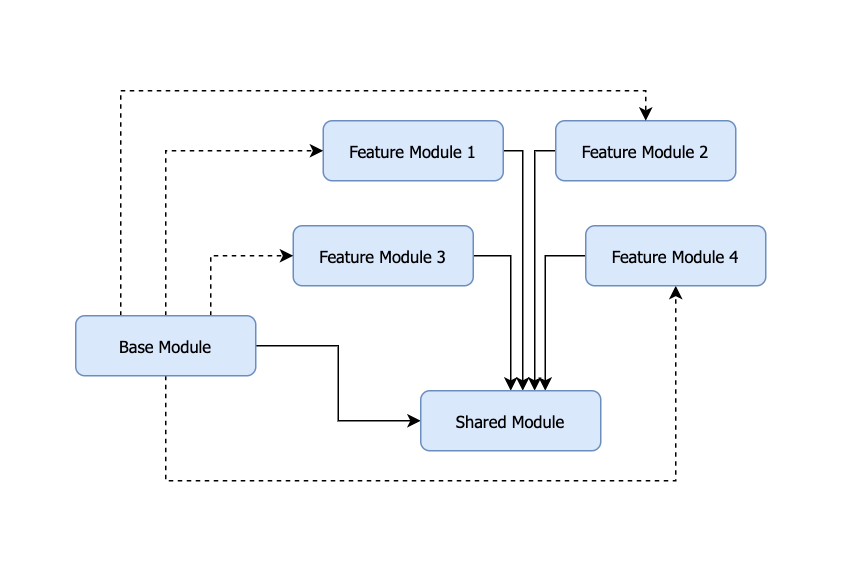

The diagram above was exported from draw.io. Its source (the exported page's mxGraphModel, read from the mxfile embedded in the PNG):
<mxGraphModel dx="728" dy="432" grid="1" gridSize="10" guides="1" tooltips="1" connect="1" arrows="1" fold="1" page="1" pageScale="1" pageWidth="850" pageHeight="1100" math="0" shadow="0">
  <root>
    <mxCell id="0" />
    <mxCell id="1" parent="0" />
    <mxCell id="sHZs6F-3S2KQSg3cI7Sk-2" value="" style="rounded=0;whiteSpace=wrap;html=1;strokeColor=none;fillColor=default;" vertex="1" parent="1">
      <mxGeometry x="150" y="230" width="560" height="390" as="geometry" />
    </mxCell>
    <mxCell id="XwMoGz11QL5m09G3w-8j-28" style="edgeStyle=orthogonalEdgeStyle;rounded=0;orthogonalLoop=1;jettySize=auto;html=1;exitX=1;exitY=0.5;exitDx=0;exitDy=0;entryX=0.5;entryY=0;entryDx=0;entryDy=0;sketch=0;shadow=0;fontFamily=Tahoma;fontSize=11;" parent="1" source="XwMoGz11QL5m09G3w-8j-2" target="XwMoGz11QL5m09G3w-8j-24" edge="1">
      <mxGeometry relative="1" as="geometry">
        <Array as="points">
          <mxPoint x="490" y="400" />
        </Array>
      </mxGeometry>
    </mxCell>
    <mxCell id="XwMoGz11QL5m09G3w-8j-2" value="Feature Module 3" style="rounded=1;whiteSpace=wrap;html=1;sketch=0;shadow=0;fontFamily=Tahoma;fontSize=11;fillColor=#dae8fc;strokeColor=#6c8ebf;" parent="1" vertex="1">
      <mxGeometry x="345" y="380" width="120" height="40" as="geometry" />
    </mxCell>
    <mxCell id="XwMoGz11QL5m09G3w-8j-31" style="edgeStyle=orthogonalEdgeStyle;rounded=0;orthogonalLoop=1;jettySize=auto;html=1;exitX=1;exitY=0.5;exitDx=0;exitDy=0;entryX=0.567;entryY=0;entryDx=0;entryDy=0;entryPerimeter=0;sketch=0;shadow=0;fontFamily=Tahoma;fontSize=11;" parent="1" source="XwMoGz11QL5m09G3w-8j-7" target="XwMoGz11QL5m09G3w-8j-24" edge="1">
      <mxGeometry relative="1" as="geometry">
        <Array as="points">
          <mxPoint x="498" y="330" />
        </Array>
      </mxGeometry>
    </mxCell>
    <mxCell id="XwMoGz11QL5m09G3w-8j-7" value="Feature Module 1" style="rounded=1;whiteSpace=wrap;html=1;sketch=0;shadow=0;fontFamily=Tahoma;fontSize=11;fillColor=#dae8fc;strokeColor=#6c8ebf;" parent="1" vertex="1">
      <mxGeometry x="365" y="310" width="120" height="40" as="geometry" />
    </mxCell>
    <mxCell id="XwMoGz11QL5m09G3w-8j-32" style="edgeStyle=orthogonalEdgeStyle;rounded=0;orthogonalLoop=1;jettySize=auto;html=1;exitX=0;exitY=0.5;exitDx=0;exitDy=0;entryX=0.633;entryY=0;entryDx=0;entryDy=0;entryPerimeter=0;sketch=0;shadow=0;fontFamily=Tahoma;fontSize=11;" parent="1" source="XwMoGz11QL5m09G3w-8j-8" target="XwMoGz11QL5m09G3w-8j-24" edge="1">
      <mxGeometry relative="1" as="geometry">
        <Array as="points">
          <mxPoint x="506" y="330" />
        </Array>
      </mxGeometry>
    </mxCell>
    <mxCell id="XwMoGz11QL5m09G3w-8j-8" value="Feature Module 2" style="rounded=1;whiteSpace=wrap;html=1;sketch=0;shadow=0;fontFamily=Tahoma;fontSize=11;fillColor=#dae8fc;strokeColor=#6c8ebf;" parent="1" vertex="1">
      <mxGeometry x="520" y="310" width="120" height="40" as="geometry" />
    </mxCell>
    <mxCell id="XwMoGz11QL5m09G3w-8j-34" style="edgeStyle=orthogonalEdgeStyle;rounded=0;orthogonalLoop=1;jettySize=auto;html=1;exitX=1;exitY=0.5;exitDx=0;exitDy=0;entryX=0;entryY=0.5;entryDx=0;entryDy=0;sketch=0;shadow=0;fontFamily=Tahoma;fontSize=11;" parent="1" source="XwMoGz11QL5m09G3w-8j-22" target="XwMoGz11QL5m09G3w-8j-24" edge="1">
      <mxGeometry relative="1" as="geometry" />
    </mxCell>
    <mxCell id="XwMoGz11QL5m09G3w-8j-36" style="edgeStyle=orthogonalEdgeStyle;rounded=0;orthogonalLoop=1;jettySize=auto;html=1;exitX=0.25;exitY=0;exitDx=0;exitDy=0;dashed=1;entryX=0.5;entryY=0;entryDx=0;entryDy=0;sketch=0;shadow=0;fontFamily=Tahoma;fontSize=11;" parent="1" source="XwMoGz11QL5m09G3w-8j-22" target="XwMoGz11QL5m09G3w-8j-8" edge="1">
      <mxGeometry relative="1" as="geometry">
        <mxPoint x="250" y="230" as="targetPoint" />
      </mxGeometry>
    </mxCell>
    <mxCell id="XwMoGz11QL5m09G3w-8j-38" style="edgeStyle=orthogonalEdgeStyle;rounded=0;orthogonalLoop=1;jettySize=auto;html=1;exitX=0.75;exitY=0;exitDx=0;exitDy=0;entryX=0;entryY=0.5;entryDx=0;entryDy=0;dashed=1;sketch=0;shadow=0;fontFamily=Tahoma;fontSize=11;" parent="1" source="XwMoGz11QL5m09G3w-8j-22" target="XwMoGz11QL5m09G3w-8j-2" edge="1">
      <mxGeometry relative="1" as="geometry" />
    </mxCell>
    <mxCell id="XwMoGz11QL5m09G3w-8j-39" style="edgeStyle=orthogonalEdgeStyle;rounded=0;orthogonalLoop=1;jettySize=auto;html=1;exitX=0.5;exitY=1;exitDx=0;exitDy=0;entryX=0.5;entryY=1;entryDx=0;entryDy=0;dashed=1;sketch=0;shadow=0;fontFamily=Tahoma;fontSize=11;" parent="1" source="XwMoGz11QL5m09G3w-8j-22" target="XwMoGz11QL5m09G3w-8j-23" edge="1">
      <mxGeometry relative="1" as="geometry">
        <Array as="points">
          <mxPoint x="260" y="550" />
          <mxPoint x="600" y="550" />
        </Array>
      </mxGeometry>
    </mxCell>
    <mxCell id="XwMoGz11QL5m09G3w-8j-40" style="edgeStyle=orthogonalEdgeStyle;rounded=0;orthogonalLoop=1;jettySize=auto;html=1;exitX=0.5;exitY=0;exitDx=0;exitDy=0;entryX=0;entryY=0.5;entryDx=0;entryDy=0;dashed=1;sketch=0;shadow=0;fontFamily=Tahoma;fontSize=11;" parent="1" source="XwMoGz11QL5m09G3w-8j-22" target="XwMoGz11QL5m09G3w-8j-7" edge="1">
      <mxGeometry relative="1" as="geometry" />
    </mxCell>
    <mxCell id="XwMoGz11QL5m09G3w-8j-22" value="Base Module" style="rounded=1;whiteSpace=wrap;html=1;sketch=0;shadow=0;fontFamily=Tahoma;fontSize=11;fillColor=#dae8fc;strokeColor=#6c8ebf;" parent="1" vertex="1">
      <mxGeometry x="200" y="440" width="120" height="40" as="geometry" />
    </mxCell>
    <mxCell id="XwMoGz11QL5m09G3w-8j-33" style="edgeStyle=orthogonalEdgeStyle;rounded=0;orthogonalLoop=1;jettySize=auto;html=1;exitX=0;exitY=0.5;exitDx=0;exitDy=0;sketch=0;shadow=0;fontFamily=Tahoma;fontSize=11;" parent="1" source="XwMoGz11QL5m09G3w-8j-23" edge="1">
      <mxGeometry relative="1" as="geometry">
        <mxPoint x="520" y="410" as="sourcePoint" />
        <mxPoint x="513" y="490" as="targetPoint" />
        <Array as="points">
          <mxPoint x="513" y="400" />
        </Array>
      </mxGeometry>
    </mxCell>
    <mxCell id="XwMoGz11QL5m09G3w-8j-23" value="Feature Module 4" style="rounded=1;whiteSpace=wrap;html=1;sketch=0;shadow=0;fontFamily=Tahoma;fontSize=11;fillColor=#dae8fc;strokeColor=#6c8ebf;" parent="1" vertex="1">
      <mxGeometry x="540" y="380" width="120" height="40" as="geometry" />
    </mxCell>
    <mxCell id="XwMoGz11QL5m09G3w-8j-24" value="Shared Module" style="rounded=1;whiteSpace=wrap;html=1;sketch=0;shadow=0;fontFamily=Tahoma;fontSize=11;fillColor=#dae8fc;strokeColor=#6c8ebf;" parent="1" vertex="1">
      <mxGeometry x="430" y="490" width="120" height="40" as="geometry" />
    </mxCell>
  </root>
</mxGraphModel>